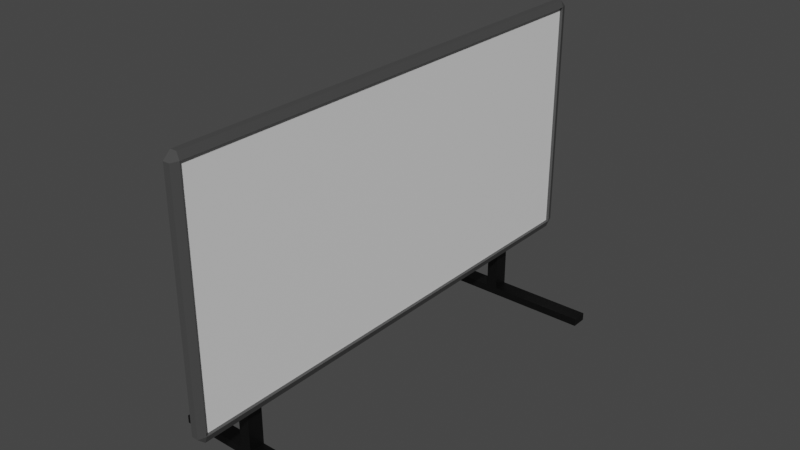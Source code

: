 # Source: WhiteBoard.blend  (saved by Blender 2.83.19; exported with 4.5.12 LTS)
import bpy
from mathutils import Matrix  # noqa: F401  (used for matrix-valued properties, if any)

bpy.ops.wm.read_factory_settings(use_empty=True)
scene = bpy.context.scene
scene.name = 'Scene'

# ---- collections
col_collection = bpy.data.collections.new('Collection'); scene.collection.children.link(col_collection)

# ---- materials (node trees are filled in below, after node groups)
mat_framemat = bpy.data.materials.new('FrameMat')
mat_framemat.use_transparent_shadow = False
mat_boardmat = bpy.data.materials.new('BoardMat')
mat_boardmat.use_transparent_shadow = False
mat_stand = bpy.data.materials.new('Stand')
mat_stand.use_transparent_shadow = False

# ---- material node trees
mat_framemat.use_nodes = True; mat_framemat.node_tree.nodes.clear()
_N = mat_framemat.node_tree.nodes; _L = mat_framemat.node_tree.links
n0 = _N.new('ShaderNodeBsdfPrincipled'); n0.name = 'Principled BSDF'; n0.location = (10, 300)
n0.distribution = 'GGX'
n0.subsurface_method = 'BURLEY'
n0.inputs[0].default_value = (0.06372, 0.06372, 0.06372, 1.0)
n0.inputs[3].default_value = 1.45
n0.inputs[27].default_value = (0.0, 0.0, 0.0, 1.0)
n0.inputs[28].default_value = 1.0
n1 = _N.new('ShaderNodeOutputMaterial'); n1.name = 'Material Output'; n1.location = (300, 300)
_L.new(n0.outputs[0], n1.inputs[0])
n1.is_active_output = True
mat_boardmat.use_nodes = True; mat_boardmat.node_tree.nodes.clear()
_N = mat_boardmat.node_tree.nodes; _L = mat_boardmat.node_tree.links
n0 = _N.new('ShaderNodeBsdfPrincipled'); n0.name = 'Principled BSDF'; n0.location = (10, 300)
n0.distribution = 'GGX'
n0.subsurface_method = 'BURLEY'
n0.inputs[3].default_value = 1.45
n0.inputs[27].default_value = (0.0, 0.0, 0.0, 1.0)
n0.inputs[28].default_value = 1.0
n1 = _N.new('ShaderNodeOutputMaterial'); n1.name = 'Material Output'; n1.location = (300, 300)
_L.new(n0.outputs[0], n1.inputs[0])
n1.is_active_output = True
mat_stand.use_nodes = True; mat_stand.node_tree.nodes.clear()
_N = mat_stand.node_tree.nodes; _L = mat_stand.node_tree.links
n0 = _N.new('ShaderNodeBsdfPrincipled'); n0.name = 'Principled BSDF'; n0.location = (10, 300)
n0.distribution = 'GGX'
n0.subsurface_method = 'BURLEY'
n0.inputs[0].default_value = (0.0, 0.0, 0.0, 1.0)
n0.inputs[3].default_value = 1.45
n0.inputs[27].default_value = (0.0, 0.0, 0.0, 1.0)
n0.inputs[28].default_value = 1.0
n1 = _N.new('ShaderNodeOutputMaterial'); n1.name = 'Material Output'; n1.location = (300, 300)
_L.new(n0.outputs[0], n1.inputs[0])
n1.is_active_output = True

# ---- world
world_world = bpy.data.worlds.new('World'); scene.world = world_world
world_world.use_nodes = True; world_world.node_tree.nodes.clear()
_N = world_world.node_tree.nodes; _L = world_world.node_tree.links
n0 = _N.new('ShaderNodeOutputWorld'); n0.name = 'World Output'; n0.location = (300, 300)
n1 = _N.new('ShaderNodeBackground'); n1.name = 'Background'; n1.location = (10, 300)
n1.inputs[0].default_value = (0.05088, 0.05088, 0.05088, 1.0)
_L.new(n1.outputs[0], n0.inputs[0])
n0.is_active_output = True
world_world.color = (0.05088, 0.05088, 0.05088)
world_world.use_sun_shadow = False
world_world.sun_shadow_jitter_overblur = 0.0

# ---- meshes
me_cube = bpy.data.meshes.new('Cube')
me_cube.from_pydata([(-0.9446, -0.9446, -1.0), (-0.9446, -0.9729, -0.9446), (-1.0, -0.9446, -0.9446), (-0.9446, -0.9729, 0.9446), (-0.9446, -0.9446, 1.0), (-1.0, -0.9446, 0.9446), (-0.9446, 0.9446, -1.0), (-1.0, 0.9446, -0.9446), (-0.9446, 0.9729, -0.9446), (-0.9446, 0.9446, 1.0), (-0.9446, 0.9729, 0.9446), (-1.0, 0.9446, 0.9446), (0.9446, -0.9446, -1.0), (1.0, -0.9446, -0.9446), (0.9446, -0.9729, -0.9446), (0.9446, -0.9446, 1.0), (0.9446, -0.9729, 0.9446), (1.0, -0.9446, 0.9446), (0.9446, 0.9446, -1.0), (0.9446, 0.9729, -0.9446), (1.0, 0.9446, -0.9446), (0.9446, 0.9446, 1.0), (1.0, 0.9446, 0.9446), (0.9446, 0.9729, 0.9446), (1.256, -0.9729, -0.9446), (1.256, -0.9446, -1.0), (2.068, -0.9446, -0.9446), (2.068, -0.9446, 0.9446), (1.256, -0.9446, 1.0), (1.256, -0.9729, 0.9446), (2.068, 0.9446, -0.9446), (1.256, 0.9446, -1.0), (1.256, 0.9729, -0.9446), (1.256, 0.9729, 0.9446), (1.256, 0.9446, 1.0), (2.068, 0.9446, 0.9446)], [], [(14, 16, 3, 1), (20, 22, 17, 13), (21, 9, 4, 15), (2, 5, 11, 7), (8, 10, 23, 19), (0, 1, 2), (3, 4, 5), (6, 7, 8), (9, 10, 11), (18, 19, 32, 31), (22, 20, 30, 35), (14, 12, 25, 24), (20, 13, 26, 30), (6, 0, 2, 7), (1, 3, 5, 2), (4, 9, 11, 5), (10, 8, 7, 11), (18, 6, 8, 19), (9, 21, 23, 10), (16, 14, 24, 29), (23, 21, 34, 33), (12, 18, 31, 25), (17, 22, 35, 27), (0, 12, 14, 1), (15, 4, 3, 16), (6, 18, 12, 0), (25, 26, 24), (28, 29, 27), (31, 32, 30), (34, 35, 33), (35, 30, 32, 33), (25, 31, 30, 26), (34, 28, 27, 35), (29, 24, 26, 27), (13, 17, 27, 26), (15, 16, 29, 28), (21, 15, 28, 34), (19, 23, 33, 32)])
me_cube.polygons.foreach_set('material_index', [0, 1, 0, 0, 0, 0, 0, 0, 0, 0, 0, 0, 0, 0, 0, 0, 0, 0, 0, 0, 0, 0, 0, 0, 0, 0, 0, 0, 0, 0, 0, 0, 0, 0, 0, 0, 0, 0])
_uv = me_cube.uv_layers.new(name='UVMap')
_uv.uv.foreach_set('vector', [0.3819, 0.7569, 0.6181, 0.7569, 0.6181, 0.9931, 0.3819, 0.9931, 0.3819, 0.5069, 0.6181, 0.5069, 0.6181, 0.7431, 0.3819, 0.7431, 0.6319, 0.5069, 0.8681, 0.5069, 0.8681, 0.7431, 0.6319, 0.7431, 0.3819, 0.00693, 0.6181, 0.00693, 0.6181, 0.2431, 0.3819, 0.2431, 0.3819, 0.2569, 0.6181, 0.2569, 0.6181, 0.4931, 0.3819, 0.4931, 0.1319, 0.7431, 0.1319, 0.75, 0.125, 0.7431, 0.6181, 0.9931, 0.625, 0.9931, 0.6181, 1.0, 0.1319, 0.5069, 0.125, 0.5069, 0.1319, 0.5, 0.8681, 0.5069, 0.8681, 0.5, 0.875, 0.5069, 0.3681, 0.5069, 0.3681, 0.5, 0.3681, 0.5, 0.3681, 0.5069, 0.6181, 0.5069, 0.3819, 0.5069, 0.3819, 0.5069, 0.6181, 0.5069, 0.3681, 0.75, 0.3681, 0.7431, 0.3681, 0.7431, 0.3681, 0.75, 0.3819, 0.5069, 0.3819, 0.7431, 0.3819, 0.7431, 0.3819, 0.5069, 0.1319, 0.5069, 0.1319, 0.7431, 0.125, 0.7431, 0.125, 0.5069, 0.3819, 0.9931, 0.6181, 0.9931, 0.6181, 1.0, 0.3819, 1.0, 0.8681, 0.7431, 0.8681, 0.5069, 0.875, 0.5069, 0.875, 0.7431, 0.6181, 0.2569, 0.3819, 0.2569, 0.3819, 0.2431, 0.6181, 0.2431, 0.3681, 0.5069, 0.1319, 0.5069, 0.1319, 0.5, 0.3681, 0.5, 0.8681, 0.5069, 0.6319, 0.5069, 0.6319, 0.5, 0.8681, 0.5, 0.6181, 0.7569, 0.3819, 0.7569, 0.3819, 0.7569, 0.6181, 0.7569, 0.6319, 0.5, 0.6319, 0.5069, 0.6319, 0.5069, 0.6319, 0.5, 0.3681, 0.7431, 0.3681, 0.5069, 0.3681, 0.5069, 0.3681, 0.7431, 0.6181, 0.7431, 0.6181, 0.5069, 0.6181, 0.5069, 0.6181, 0.7431, 0.1319, 0.7431, 0.3681, 0.7431, 0.3681, 0.75, 0.1319, 0.75, 0.6319, 0.7431, 0.8681, 0.7431, 0.8681, 0.75, 0.6319, 0.75, 0.1319, 0.5069, 0.3681, 0.5069, 0.3681, 0.7431, 0.1319, 0.7431, 0.3681, 0.7431, 0.375, 0.7431, 0.3681, 0.75, 0.6319, 0.7431, 0.6319, 0.75, 0.625, 0.7431, 0.3681, 0.5069, 0.3681, 0.5, 0.375, 0.5069, 0.6319, 0.5069, 0.625, 0.5069, 0.6319, 0.5, 0.6181, 0.5069, 0.3819, 0.5069, 0.3819, 0.4931, 0.6181, 0.4931, 0.3681, 0.7431, 0.3681, 0.5069, 0.3819, 0.5069, 0.3819, 0.7431, 0.6319, 0.5069, 0.6319, 0.7431, 0.6181, 0.7431, 0.6181, 0.5069, 0.6181, 0.7569, 0.3819, 0.7569, 0.3819, 0.7431, 0.6181, 0.7431, 0.3819, 0.7431, 0.6181, 0.7431, 0.6181, 0.7431, 0.3819, 0.7431, 0.6319, 0.7431, 0.6319, 0.75, 0.6319, 0.75, 0.6319, 0.7431, 0.6319, 0.5069, 0.6319, 0.7431, 0.6319, 0.7431, 0.6319, 0.5069, 0.3819, 0.4931, 0.6181, 0.4931, 0.6181, 0.4931, 0.3819, 0.4931])
me_cube.materials.append(mat_framemat)
me_cube.materials.append(mat_boardmat)
me_cube.use_remesh_fix_poles = True
me_cube.use_remesh_preserve_attributes = False
me_cube.use_mirror_vertex_groups = False
me_cube.update()
me_cube_001 = bpy.data.meshes.new('Cube.001')
me_cube_001.from_pydata([(-0.882, -23.72, -18.73), (-0.882, -23.72, -16.73), (-0.882, -21.72, -18.73), (-0.882, -21.72, -16.73), (1.118, -23.72, -18.73), (1.118, -23.72, -16.73), (1.118, -21.72, -18.73), (1.118, -21.72, -16.73), (0.01495, -21.72, -18.73), (0.01495, -21.72, -16.73), (0.01495, -23.72, -18.73), (0.01495, -23.72, -16.73), (-0.382, -21.72, -18.73), (-0.382, -23.72, -16.73), (-0.382, -21.72, -16.73), (-0.382, -23.72, -18.73), (0.618, -21.72, -16.73), (0.618, -23.72, -18.73), (0.618, -21.72, -18.73), (0.618, -23.72, -16.73), (-0.2351, -21.72, -16.73), (-0.2351, -23.72, -18.73), (-0.2351, -21.72, -18.73), (-0.2351, -23.72, -16.73), (0.368, -21.72, -18.73), (0.368, -23.72, -16.73), (0.368, -21.72, -16.73), (0.368, -23.72, -18.73), (-0.1139, -21.72, -16.73), (-0.1139, -23.72, -18.73), (-0.1139, -21.72, -18.73), (-0.1139, -23.72, -16.73), (0.243, -21.72, -18.73), (0.243, -23.72, -16.73), (0.243, -21.72, -16.73), (0.243, -23.72, -18.73), (-0.1139, -21.72, 7.277), (0.01495, -21.72, 7.277), (0.01495, -23.72, 7.277), (-0.1139, -23.72, 7.277), (-0.1139, -21.72, 10.19), (0.01495, -21.72, 10.19), (0.01495, -23.72, 10.19), (-0.1139, -23.72, 10.19), (-0.1139, -21.72, 24.55), (0.01495, -21.72, 24.55), (0.01495, -23.72, 24.55), (-0.1139, -23.72, 24.55), (-0.1139, -21.72, 27.3), (0.01495, -21.72, 27.3), (0.01495, -23.72, 27.3), (-0.1139, -23.72, 27.3), (0.08937, -21.72, 24.55), (0.08937, -23.72, 24.55), (0.08937, -21.72, 27.3), (0.08937, -23.72, 27.3), (-0.882, 21.72, -18.73), (-0.882, 21.72, -16.73), (-0.882, 23.72, -18.73), (-0.882, 23.72, -16.73), (1.118, 21.72, -18.73), (1.118, 21.72, -16.73), (1.118, 23.72, -18.73), (1.118, 23.72, -16.73), (0.01495, 23.72, -18.73), (0.01495, 23.72, -16.73), (0.01495, 21.72, -18.73), (0.01495, 21.72, -16.73), (-0.382, 23.72, -18.73), (-0.382, 21.72, -16.73), (-0.382, 23.72, -16.73), (-0.382, 21.72, -18.73), (0.618, 23.72, -16.73), (0.618, 21.72, -18.73), (0.618, 23.72, -18.73), (0.618, 21.72, -16.73), (-0.2351, 23.72, -16.73), (-0.2351, 21.72, -18.73), (-0.2351, 23.72, -18.73), (-0.2351, 21.72, -16.73), (0.368, 23.72, -18.73), (0.368, 21.72, -16.73), (0.368, 23.72, -16.73), (0.368, 21.72, -18.73), (-0.1139, 23.72, -16.73), (-0.1139, 21.72, -18.73), (-0.1139, 23.72, -18.73), (-0.1139, 21.72, -16.73), (0.243, 23.72, -18.73), (0.243, 21.72, -16.73), (0.243, 23.72, -16.73), (0.243, 21.72, -18.73), (-0.1139, 23.72, 7.277), (0.01495, 23.72, 7.277), (0.01495, 21.72, 7.277), (-0.1139, 21.72, 7.277), (-0.1139, 23.72, 10.19), (0.01495, 23.72, 10.19), (0.01495, 21.72, 10.19), (-0.1139, 21.72, 10.19), (-0.1139, 23.72, 24.55), (0.01495, 23.72, 24.55), (0.01495, 21.72, 24.55), (-0.1139, 21.72, 24.55), (-0.1139, 23.72, 27.3), (0.01495, 23.72, 27.3), (0.01495, 21.72, 27.3), (-0.1139, 21.72, 27.3), (0.08937, 23.72, 24.55), (0.08937, 21.72, 24.55), (0.08937, 23.72, 27.3), (0.08937, 21.72, 27.3)], [], [(0, 1, 3, 2), (18, 16, 7, 6), (6, 7, 5, 4), (15, 13, 1, 0), (18, 6, 4, 17), (14, 3, 1, 13), (34, 9, 11, 33), (30, 8, 10, 29), (35, 33, 11, 10), (30, 28, 9, 8), (2, 3, 14, 12), (2, 12, 15, 0), (20, 14, 13, 23), (21, 23, 13, 15), (4, 5, 19, 17), (7, 16, 19, 5), (24, 18, 17, 27), (24, 26, 16, 18), (29, 31, 23, 21), (28, 20, 23, 31), (12, 14, 20, 22), (12, 22, 21, 15), (32, 34, 26, 24), (32, 24, 27, 35), (17, 19, 25, 27), (16, 26, 25, 19), (9, 28, 36, 37), (10, 11, 31, 29), (22, 20, 28, 30), (22, 30, 29, 21), (8, 32, 35, 10), (8, 9, 34, 32), (27, 25, 33, 35), (26, 34, 33, 25), (31, 11, 38, 39), (11, 9, 37, 38), (28, 31, 39, 36), (40, 43, 47, 44), (36, 39, 43, 40), (38, 37, 41, 42), (39, 38, 42, 43), (47, 46, 50, 51), (42, 41, 45, 46), (43, 42, 46, 47), (41, 40, 44, 45), (49, 48, 51, 50), (45, 44, 48, 49), (44, 47, 51, 48), (45, 49, 54, 52), (53, 52, 54, 55), (49, 50, 55, 54), (46, 45, 52, 53), (50, 46, 53, 55), (56, 57, 59, 58), (74, 72, 63, 62), (62, 63, 61, 60), (71, 69, 57, 56), (74, 62, 60, 73), (70, 59, 57, 69), (90, 65, 67, 89), (86, 64, 66, 85), (91, 89, 67, 66), (86, 84, 65, 64), (58, 59, 70, 68), (58, 68, 71, 56), (76, 70, 69, 79), (77, 79, 69, 71), (60, 61, 75, 73), (63, 72, 75, 61), (80, 74, 73, 83), (80, 82, 72, 74), (85, 87, 79, 77), (84, 76, 79, 87), (68, 70, 76, 78), (68, 78, 77, 71), (88, 90, 82, 80), (88, 80, 83, 91), (73, 75, 81, 83), (72, 82, 81, 75), (65, 84, 92, 93), (66, 67, 87, 85), (78, 76, 84, 86), (78, 86, 85, 77), (64, 88, 91, 66), (64, 65, 90, 88), (83, 81, 89, 91), (82, 90, 89, 81), (93, 92, 96, 97), (87, 67, 94, 95), (67, 65, 93, 94), (84, 87, 95, 92), (96, 99, 103, 100), (92, 95, 99, 96), (94, 93, 97, 98), (40, 99, 95, 36), (103, 102, 106, 107), (98, 97, 101, 102), (99, 98, 102, 103), (97, 96, 100, 101), (105, 104, 107, 106), (101, 100, 104, 105), (100, 103, 107, 104), (101, 105, 110, 108), (109, 108, 110, 111), (105, 106, 111, 110), (102, 101, 108, 109), (106, 102, 109, 111), (37, 94, 98, 41), (36, 95, 94, 37), (40, 41, 98, 99)])
_uv = me_cube_001.uv_layers.new(name='UVMap')
_uv.uv.foreach_set('vector', [0.375, 0.0, 0.625, 0.0, 0.625, 0.25, 0.375, 0.25, 0.375, 0.4375, 0.625, 0.4375, 0.625, 0.5, 0.375, 0.5, 0.375, 0.5, 0.625, 0.5, 0.625, 0.75, 0.375, 0.75, 0.375, 0.9375, 0.625, 0.9375, 0.625, 1.0, 0.375, 1.0, 0.3125, 0.5, 0.375, 0.5, 0.375, 0.75, 0.3125, 0.75, 0.8125, 0.5, 0.875, 0.5, 0.875, 0.75, 0.8125, 0.75, 0.7344, 0.5, 0.75, 0.5, 0.75, 0.75, 0.7344, 0.75, 0.2339, 0.5, 0.25, 0.5, 0.25, 0.75, 0.2339, 0.75, 0.375, 0.8594, 0.625, 0.8594, 0.625, 0.875, 0.375, 0.875, 0.375, 0.3589, 0.625, 0.3589, 0.625, 0.375, 0.375, 0.375, 0.375, 0.25, 0.625, 0.25, 0.625, 0.3125, 0.375, 0.3125, 0.125, 0.5, 0.1875, 0.5, 0.1875, 0.75, 0.125, 0.75, 0.7812, 0.5, 0.8125, 0.5, 0.8125, 0.75, 0.7812, 0.75, 0.375, 0.9062, 0.625, 0.9062, 0.625, 0.9375, 0.375, 0.9375, 0.375, 0.75, 0.625, 0.75, 0.625, 0.8125, 0.375, 0.8125, 0.625, 0.5, 0.6875, 0.5, 0.6875, 0.75, 0.625, 0.75, 0.2812, 0.5, 0.3125, 0.5, 0.3125, 0.75, 0.2812, 0.75, 0.375, 0.4062, 0.625, 0.4062, 0.625, 0.4375, 0.375, 0.4375, 0.375, 0.8911, 0.625, 0.8911, 0.625, 0.9062, 0.375, 0.9062, 0.7661, 0.5, 0.7812, 0.5, 0.7812, 0.75, 0.7661, 0.75, 0.375, 0.3125, 0.625, 0.3125, 0.625, 0.3438, 0.375, 0.3438, 0.1875, 0.5, 0.2188, 0.5, 0.2188, 0.75, 0.1875, 0.75, 0.375, 0.3906, 0.625, 0.3906, 0.625, 0.4062, 0.375, 0.4062, 0.2656, 0.5, 0.2812, 0.5, 0.2812, 0.75, 0.2656, 0.75, 0.375, 0.8125, 0.625, 0.8125, 0.625, 0.8438, 0.375, 0.8438, 0.6875, 0.5, 0.7188, 0.5, 0.7188, 0.75, 0.6875, 0.75, 0.625, 0.375, 0.625, 0.3589, 0.625, 0.3589, 0.625, 0.375, 0.375, 0.875, 0.625, 0.875, 0.625, 0.8911, 0.375, 0.8911, 0.375, 0.3438, 0.625, 0.3438, 0.625, 0.3589, 0.375, 0.3589, 0.2188, 0.5, 0.2339, 0.5, 0.2339, 0.75, 0.2188, 0.75, 0.25, 0.5, 0.2656, 0.5, 0.2656, 0.75, 0.25, 0.75, 0.375, 0.375, 0.625, 0.375, 0.625, 0.3906, 0.375, 0.3906, 0.375, 0.8438, 0.625, 0.8438, 0.625, 0.8594, 0.375, 0.8594, 0.7188, 0.5, 0.7344, 0.5, 0.7344, 0.75, 0.7188, 0.75, 0.625, 0.8911, 0.625, 0.875, 0.625, 0.875, 0.625, 0.8911, 0.75, 0.75, 0.75, 0.5, 0.75, 0.5, 0.75, 0.75, 0.7661, 0.5, 0.7661, 0.75, 0.7661, 0.75, 0.7661, 0.5, 0.7661, 0.5, 0.7661, 0.75, 0.7661, 0.75, 0.7661, 0.5, 0.7661, 0.5, 0.7661, 0.75, 0.7661, 0.75, 0.7661, 0.5, 0.75, 0.75, 0.75, 0.5, 0.75, 0.5, 0.75, 0.75, 0.625, 0.8911, 0.625, 0.875, 0.625, 0.875, 0.625, 0.8911, 0.625, 0.8911, 0.625, 0.875, 0.625, 0.875, 0.625, 0.8911, 0.75, 0.75, 0.75, 0.5, 0.75, 0.5, 0.75, 0.75, 0.625, 0.8911, 0.625, 0.875, 0.625, 0.875, 0.625, 0.8911, 0.625, 0.375, 0.625, 0.3589, 0.625, 0.3589, 0.625, 0.375, 0.75, 0.5, 0.7661, 0.5, 0.7661, 0.75, 0.75, 0.75, 0.625, 0.375, 0.625, 0.3589, 0.625, 0.3589, 0.625, 0.375, 0.7661, 0.5, 0.7661, 0.75, 0.7661, 0.75, 0.7661, 0.5, 0.625, 0.375, 0.625, 0.375, 0.625, 0.375, 0.625, 0.375, 0.75, 0.75, 0.75, 0.5, 0.75, 0.5, 0.75, 0.75, 0.75, 0.5, 0.75, 0.75, 0.75, 0.75, 0.75, 0.5, 0.75, 0.75, 0.75, 0.5, 0.75, 0.5, 0.75, 0.75, 0.625, 0.875, 0.625, 0.875, 0.625, 0.875, 0.625, 0.875, 0.375, 0.0, 0.625, 0.0, 0.625, 0.25, 0.375, 0.25, 0.375, 0.4375, 0.625, 0.4375, 0.625, 0.5, 0.375, 0.5, 0.375, 0.5, 0.625, 0.5, 0.625, 0.75, 0.375, 0.75, 0.375, 0.9375, 0.625, 0.9375, 0.625, 1.0, 0.375, 1.0, 0.3125, 0.5, 0.375, 0.5, 0.375, 0.75, 0.3125, 0.75, 0.8125, 0.5, 0.875, 0.5, 0.875, 0.75, 0.8125, 0.75, 0.7344, 0.5, 0.75, 0.5, 0.75, 0.75, 0.7344, 0.75, 0.2339, 0.5, 0.25, 0.5, 0.25, 0.75, 0.2339, 0.75, 0.375, 0.8594, 0.625, 0.8594, 0.625, 0.875, 0.375, 0.875, 0.375, 0.3589, 0.625, 0.3589, 0.625, 0.375, 0.375, 0.375, 0.375, 0.25, 0.625, 0.25, 0.625, 0.3125, 0.375, 0.3125, 0.125, 0.5, 0.1875, 0.5, 0.1875, 0.75, 0.125, 0.75, 0.7812, 0.5, 0.8125, 0.5, 0.8125, 0.75, 0.7812, 0.75, 0.375, 0.9062, 0.625, 0.9062, 0.625, 0.9375, 0.375, 0.9375, 0.375, 0.75, 0.625, 0.75, 0.625, 0.8125, 0.375, 0.8125, 0.625, 0.5, 0.6875, 0.5, 0.6875, 0.75, 0.625, 0.75, 0.2812, 0.5, 0.3125, 0.5, 0.3125, 0.75, 0.2812, 0.75, 0.375, 0.4062, 0.625, 0.4062, 0.625, 0.4375, 0.375, 0.4375, 0.375, 0.8911, 0.625, 0.8911, 0.625, 0.9062, 0.375, 0.9062, 0.7661, 0.5, 0.7812, 0.5, 0.7812, 0.75, 0.7661, 0.75, 0.375, 0.3125, 0.625, 0.3125, 0.625, 0.3438, 0.375, 0.3438, 0.1875, 0.5, 0.2188, 0.5, 0.2188, 0.75, 0.1875, 0.75, 0.375, 0.3906, 0.625, 0.3906, 0.625, 0.4062, 0.375, 0.4062, 0.2656, 0.5, 0.2812, 0.5, 0.2812, 0.75, 0.2656, 0.75, 0.375, 0.8125, 0.625, 0.8125, 0.625, 0.8438, 0.375, 0.8438, 0.6875, 0.5, 0.7188, 0.5, 0.7188, 0.75, 0.6875, 0.75, 0.625, 0.375, 0.625, 0.3589, 0.625, 0.3589, 0.625, 0.375, 0.375, 0.875, 0.625, 0.875, 0.625, 0.8911, 0.375, 0.8911, 0.375, 0.3438, 0.625, 0.3438, 0.625, 0.3589, 0.375, 0.3589, 0.2188, 0.5, 0.2339, 0.5, 0.2339, 0.75, 0.2188, 0.75, 0.25, 0.5, 0.2656, 0.5, 0.2656, 0.75, 0.25, 0.75, 0.375, 0.375, 0.625, 0.375, 0.625, 0.3906, 0.375, 0.3906, 0.375, 0.8438, 0.625, 0.8438, 0.625, 0.8594, 0.375, 0.8594, 0.7188, 0.5, 0.7344, 0.5, 0.7344, 0.75, 0.7188, 0.75, 0.625, 0.375, 0.625, 0.3589, 0.625, 0.3589, 0.625, 0.375, 0.625, 0.8911, 0.625, 0.875, 0.625, 0.875, 0.625, 0.8911, 0.75, 0.75, 0.75, 0.5, 0.75, 0.5, 0.75, 0.75, 0.7661, 0.5, 0.7661, 0.75, 0.7661, 0.75, 0.7661, 0.5, 0.7661, 0.5, 0.7661, 0.75, 0.7661, 0.75, 0.7661, 0.5, 0.7661, 0.5, 0.7661, 0.75, 0.7661, 0.75, 0.7661, 0.5, 0.75, 0.75, 0.75, 0.5, 0.75, 0.5, 0.75, 0.75, 0.625, 0.3589, 0.625, 0.8911, 0.7661, 0.75, 0.625, 0.3589, 0.625, 0.8911, 0.625, 0.875, 0.625, 0.875, 0.625, 0.8911, 0.75, 0.75, 0.75, 0.5, 0.75, 0.5, 0.75, 0.75, 0.625, 0.8911, 0.625, 0.875, 0.625, 0.875, 0.625, 0.8911, 0.625, 0.375, 0.625, 0.3589, 0.625, 0.3589, 0.625, 0.375, 0.75, 0.5, 0.7661, 0.5, 0.7661, 0.75, 0.75, 0.75, 0.625, 0.375, 0.625, 0.3589, 0.625, 0.3589, 0.625, 0.375, 0.7661, 0.5, 0.7661, 0.75, 0.7661, 0.75, 0.7661, 0.5, 0.625, 0.375, 0.625, 0.375, 0.625, 0.375, 0.625, 0.375, 0.75, 0.75, 0.75, 0.5, 0.75, 0.5, 0.75, 0.75, 0.75, 0.5, 0.75, 0.75, 0.75, 0.75, 0.75, 0.5, 0.75, 0.75, 0.75, 0.5, 0.75, 0.5, 0.75, 0.75, 0.625, 0.875, 0.625, 0.875, 0.625, 0.875, 0.625, 0.875, 0.625, 0.375, 0.625, 0.875, 0.75, 0.75, 0.75, 0.5, 0.625, 0.3589, 0.625, 0.8911, 0.625, 0.875, 0.625, 0.375, 0.625, 0.3589, 0.75, 0.5, 0.625, 0.875, 0.625, 0.8911])
me_cube_001.materials.append(mat_stand)
me_cube_001.use_remesh_fix_poles = True
me_cube_001.use_remesh_preserve_attributes = False
me_cube_001.use_mirror_vertex_groups = False
me_cube_001.update()

# ---- objects
ob_cube = bpy.data.objects.new('Cube', me_cube)
ob_cube_001 = bpy.data.objects.new('Cube.001', me_cube_001)

# ---- transforms, parenting, visibility, modifiers, constraints
ob_cube.location = (0.0, 0.0, 0.0)
ob_cube.scale = (0.03289, 2.877, 1.392)
ob_cube.lineart.crease_threshold = 0.0
ob_cube_001.location = (-0.118, -2.384e-07, -1.222)
ob_cube_001.scale = (1.0, 0.08803, 0.0439)
ob_cube_001.lineart.crease_threshold = 0.0

# ---- collection membership
col_collection.objects.link(ob_cube)
col_collection.objects.link(ob_cube_001)

# ---- scene / render settings (as saved in the file)
scene.frame_start = 1; scene.frame_end = 250; scene.frame_set(1)
scene.render.engine = 'BLENDER_EEVEE_NEXT'
scene.cycles.use_denoising = False
scene.cycles.samples = 128
scene.cycles.sampling_pattern = 'TABULATED_SOBOL'
scene.cycles.use_adaptive_sampling = False
scene.cycles.use_light_tree = False
scene.view_settings.view_transform = 'Filmic'
bpy.context.view_layer.update()

# ---- added for rendering (the .blend has no active camera and no usable light): camera, sun
cam_auto = bpy.data.cameras.new('AutoCamera')
cam_auto.lens = 50.0
cam_auto.sensor_width = 36.0
cam_auto.clip_end = 1000.0
ob_auto_camera = bpy.data.objects.new('AutoCamera', cam_auto)
scene.collection.objects.link(ob_auto_camera)
ob_auto_camera.location = (6.35288, -7.62346, 4.7564)
ob_auto_camera.rotation_euler = (1.09748, -7.21219e-08, 0.694738)
scene.camera = ob_auto_camera
light_auto_sun = bpy.data.lights.new('AutoSun', 'SUN')
light_auto_sun.energy = 3.0
light_auto_sun.angle = 0.0523599
ob_auto_sun = bpy.data.objects.new('AutoSun', light_auto_sun)
scene.collection.objects.link(ob_auto_sun)
ob_auto_sun.rotation_euler = (0.872665, 0.174533, 0.523599)
bpy.context.view_layer.update()
